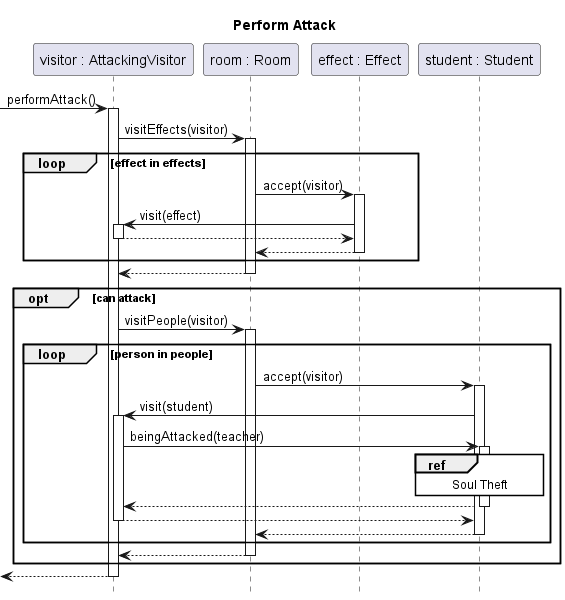

The diagram above was rendered by PlantUML. Its source (embedded in the PNG):
@startuml perform-attack
title Perform Attack
hide footbox
skinparam SequenceReferenceBackgroundColor white

participant "visitor : AttackingVisitor" as visitor
participant "room : Room" as room
participant "effect : Effect" as effect
participant "student : Student" as student

[-> visitor ++ : performAttack()
	visitor -> room ++ : visitEffects(visitor)
		loop effect in effects
			room -> effect ++ : accept(visitor)
				effect -> visitor ++: visit(effect)
				return
			return
		end
	return
	opt can attack
		visitor -> room ++ : visitPeople(visitor)
		loop person in people
			room -> student ++ : accept(visitor)
				student -> visitor ++: visit(student)
					visitor -> student ++ : beingAttacked(teacher)
						ref over student : Soul Theft
					return
				return 
			return
		end
		return
	end
return

@enduml